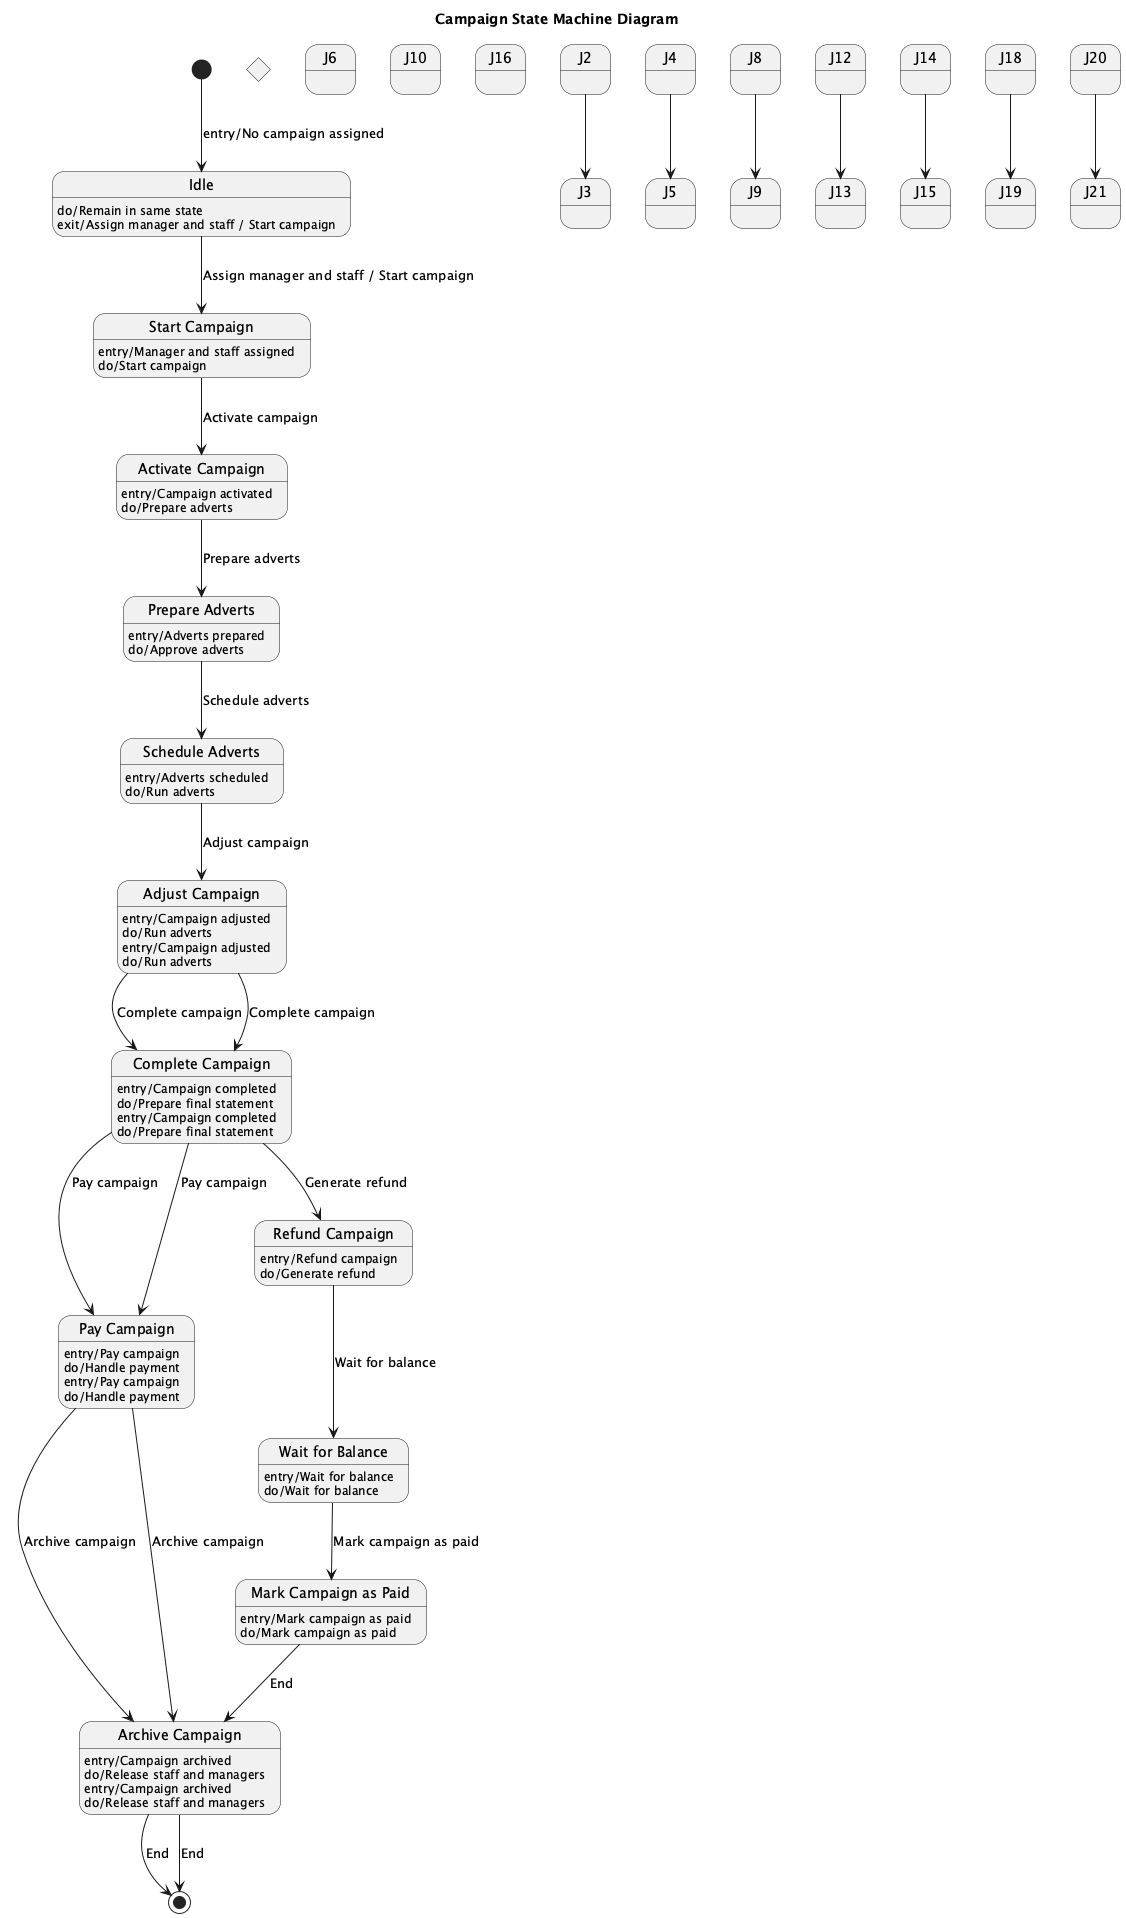

The diagram above was rendered by PlantUML. Its source (embedded in the PNG):
@startuml
title Campaign State Machine Diagram

state "Idle" as Idle
[*] --> Idle : entry/No campaign assigned
Idle : do/Remain in same state
Idle : exit/Assign manager and staff / Start campaign

state "Start Campaign" as StartCampaign
Idle --> StartCampaign : Assign manager and staff / Start campaign
StartCampaign : entry/Manager and staff assigned
StartCampaign : do/Start campaign
StartCampaign --> ActivateCampaign : Activate campaign

state "Activate Campaign" as ActivateCampaign
ActivateCampaign : entry/Campaign activated
ActivateCampaign : do/Prepare adverts
ActivateCampaign --> PrepareAdverts : Prepare adverts

state "Prepare Adverts" as PrepareAdverts
PrepareAdverts : entry/Adverts prepared
PrepareAdverts : do/Approve adverts
PrepareAdverts --> ScheduleAdverts : Schedule adverts

state "Schedule Adverts" as ScheduleAdverts
ScheduleAdverts : entry/Adverts scheduled
ScheduleAdverts : do/Run adverts
ScheduleAdverts --> AdjustCampaign : Adjust campaign

state "Adjust Campaign" as AdjustCampaign
AdjustCampaign : entry/Campaign adjusted
AdjustCampaign : do/Run adverts
AdjustCampaign --> CompleteCampaign : Complete campaign

state "Complete Campaign" as CompleteCampaign
CompleteCampaign : entry/Campaign completed
CompleteCampaign : do/Prepare final statement
CompleteCampaign --> PayCampaign : Pay campaign

state "Pay Campaign" as PayCampaign
PayCampaign : entry/Pay campaign
PayCampaign : do/Handle payment
PayCampaign --> ArchiveCampaign : Archive campaign

state "Archive Campaign" as ArchiveCampaign
ArchiveCampaign : entry/Campaign archived
ArchiveCampaign : do/Release staff and managers
ArchiveCampaign --> [*] : End

state "Refund Campaign" as RefundCampaign
CompleteCampaign --> RefundCampaign : Generate refund
RefundCampaign : entry/Refund campaign
RefundCampaign : do/Generate refund
RefundCampaign --> WaitForBalance : Wait for balance

state "Wait for Balance" as WaitForBalance
WaitForBalance : entry/Wait for balance
WaitForBalance : do/Wait for balance
WaitForBalance --> MarkCampaignAsPaid : Mark campaign as paid

state "Mark Campaign as Paid" as MarkCampaignAsPaid
MarkCampaignAsPaid : entry/Mark campaign as paid
MarkCampaignAsPaid : do/Mark campaign as paid
MarkCampaignAsPaid --> ArchiveCampaign : End

state J1 <<choice>>
J2 <<choice>> --> J3 <<choice>>
J4 <<choice>> --> J5 <<choice>>

state "Adjust Campaign" as AdjustCampaign
AdjustCampaign : entry/Campaign adjusted
AdjustCampaign : do/Run adverts
AdjustCampaign --> CompleteCampaign : Complete campaign

state "Complete Campaign" as CompleteCampaign
CompleteCampaign : entry/Campaign completed
CompleteCampaign : do/Prepare final statement
CompleteCampaign --> PayCampaign : Pay campaign

state J6 <<choice>> --> J7 <<choice>>
J8 <<choice>> --> J9 <<choice>>

state "Pay Campaign" as PayCampaign
PayCampaign : entry/Pay campaign
PayCampaign : do/Handle payment
PayCampaign --> ArchiveCampaign : Archive campaign

state J10 <<choice>> --> J11 <<choice>>
J12 <<choice>> --> J13 <<choice>>
J14 <<choice>> --> J15 <<choice>>

state "Archive Campaign" as ArchiveCampaign
ArchiveCampaign : entry/Campaign archived
ArchiveCampaign : do/Release staff and managers
ArchiveCampaign --> [*] : End

state J16 <<choice>> --> J17 <<choice>>
J18 <<choice>> --> J19 <<choice>>
J20 <<choice>> --> J21 <<choice>>

@enduml